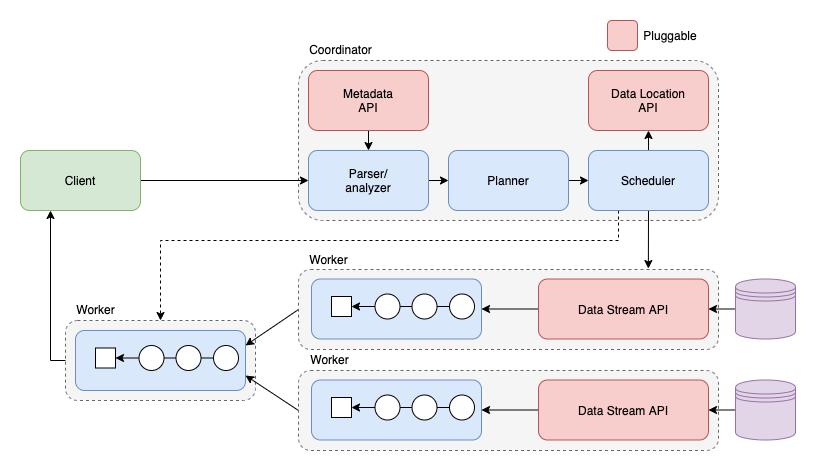

The diagram above was exported from draw.io. Its source (the exported page's mxGraphModel, read from the mxfile embedded in the PNG):
<mxGraphModel dx="856" dy="504" grid="1" gridSize="10" guides="1" tooltips="1" connect="1" arrows="1" fold="1" page="1" pageScale="1" pageWidth="827" pageHeight="1169" math="0" shadow="0">
  <root>
    <mxCell id="0" />
    <mxCell id="1" parent="0" />
    <mxCell id="TGW7Gd5JV6t5hyaWjL3v-82" value="" style="rounded=1;whiteSpace=wrap;html=1;dashed=1;fillColor=#f5f5f5;strokeColor=#666666;fontColor=#333333;" parent="1" vertex="1">
      <mxGeometry x="127" y="330" width="190" height="80" as="geometry" />
    </mxCell>
    <mxCell id="TGW7Gd5JV6t5hyaWjL3v-79" style="edgeStyle=none;rounded=0;orthogonalLoop=1;jettySize=auto;html=1;exitX=0;exitY=0.5;exitDx=0;exitDy=0;entryX=1;entryY=0.25;entryDx=0;entryDy=0;strokeWidth=1;" parent="1" source="TGW7Gd5JV6t5hyaWjL3v-15" target="TGW7Gd5JV6t5hyaWjL3v-58" edge="1">
      <mxGeometry relative="1" as="geometry" />
    </mxCell>
    <mxCell id="TGW7Gd5JV6t5hyaWjL3v-15" value="" style="rounded=1;whiteSpace=wrap;html=1;dashed=1;fillColor=#f5f5f5;strokeColor=#666666;fontColor=#333333;" parent="1" vertex="1">
      <mxGeometry x="360" y="279" width="420" height="80" as="geometry" />
    </mxCell>
    <mxCell id="TGW7Gd5JV6t5hyaWjL3v-12" value="" style="rounded=1;whiteSpace=wrap;html=1;dashed=1;fillColor=#f5f5f5;strokeColor=#666666;fontColor=#333333;" parent="1" vertex="1">
      <mxGeometry x="360" y="70" width="420" height="160" as="geometry" />
    </mxCell>
    <mxCell id="TGW7Gd5JV6t5hyaWjL3v-66" style="edgeStyle=none;rounded=0;orthogonalLoop=1;jettySize=auto;html=1;entryX=0;entryY=0.5;entryDx=0;entryDy=0;strokeWidth=1;" parent="1" source="TGW7Gd5JV6t5hyaWjL3v-1" target="TGW7Gd5JV6t5hyaWjL3v-4" edge="1">
      <mxGeometry relative="1" as="geometry" />
    </mxCell>
    <mxCell id="TGW7Gd5JV6t5hyaWjL3v-1" value="Client" style="rounded=1;whiteSpace=wrap;html=1;fillColor=#d5e8d4;strokeColor=#82b366;" parent="1" vertex="1">
      <mxGeometry x="82" y="160" width="120" height="60" as="geometry" />
    </mxCell>
    <mxCell id="TGW7Gd5JV6t5hyaWjL3v-69" style="edgeStyle=none;rounded=0;orthogonalLoop=1;jettySize=auto;html=1;exitX=0.5;exitY=1;exitDx=0;exitDy=0;entryX=0.5;entryY=0;entryDx=0;entryDy=0;strokeWidth=1;" parent="1" source="TGW7Gd5JV6t5hyaWjL3v-2" target="TGW7Gd5JV6t5hyaWjL3v-4" edge="1">
      <mxGeometry relative="1" as="geometry" />
    </mxCell>
    <mxCell id="TGW7Gd5JV6t5hyaWjL3v-2" value="Metadata&lt;br&gt;API" style="rounded=1;whiteSpace=wrap;html=1;fillColor=#f8cecc;strokeColor=#b85450;" parent="1" vertex="1">
      <mxGeometry x="370" y="80" width="120" height="60" as="geometry" />
    </mxCell>
    <mxCell id="TGW7Gd5JV6t5hyaWjL3v-3" value="Data Location&lt;br&gt;API" style="rounded=1;whiteSpace=wrap;html=1;fillColor=#f8cecc;strokeColor=#b85450;" parent="1" vertex="1">
      <mxGeometry x="650" y="80" width="120" height="60" as="geometry" />
    </mxCell>
    <mxCell id="TGW7Gd5JV6t5hyaWjL3v-68" style="edgeStyle=none;rounded=0;orthogonalLoop=1;jettySize=auto;html=1;exitX=1;exitY=0.5;exitDx=0;exitDy=0;strokeWidth=1;" parent="1" source="TGW7Gd5JV6t5hyaWjL3v-4" target="TGW7Gd5JV6t5hyaWjL3v-5" edge="1">
      <mxGeometry relative="1" as="geometry" />
    </mxCell>
    <mxCell id="TGW7Gd5JV6t5hyaWjL3v-4" value="Parser/&lt;br&gt;analyzer" style="rounded=1;whiteSpace=wrap;html=1;fillColor=#dae8fc;strokeColor=#6c8ebf;" parent="1" vertex="1">
      <mxGeometry x="370" y="160" width="120" height="60" as="geometry" />
    </mxCell>
    <mxCell id="TGW7Gd5JV6t5hyaWjL3v-70" style="edgeStyle=none;rounded=0;orthogonalLoop=1;jettySize=auto;html=1;exitX=1;exitY=0.5;exitDx=0;exitDy=0;entryX=0;entryY=0.5;entryDx=0;entryDy=0;strokeWidth=1;" parent="1" source="TGW7Gd5JV6t5hyaWjL3v-5" target="TGW7Gd5JV6t5hyaWjL3v-6" edge="1">
      <mxGeometry relative="1" as="geometry" />
    </mxCell>
    <mxCell id="TGW7Gd5JV6t5hyaWjL3v-5" value="Planner" style="rounded=1;whiteSpace=wrap;html=1;fillColor=#dae8fc;strokeColor=#6c8ebf;" parent="1" vertex="1">
      <mxGeometry x="510" y="160" width="120" height="60" as="geometry" />
    </mxCell>
    <mxCell id="TGW7Gd5JV6t5hyaWjL3v-71" style="edgeStyle=none;rounded=0;orthogonalLoop=1;jettySize=auto;html=1;exitX=0.5;exitY=0;exitDx=0;exitDy=0;entryX=0.5;entryY=1;entryDx=0;entryDy=0;strokeWidth=1;" parent="1" source="TGW7Gd5JV6t5hyaWjL3v-6" target="TGW7Gd5JV6t5hyaWjL3v-3" edge="1">
      <mxGeometry relative="1" as="geometry" />
    </mxCell>
    <mxCell id="TGW7Gd5JV6t5hyaWjL3v-72" style="edgeStyle=none;rounded=0;orthogonalLoop=1;jettySize=auto;html=1;exitX=0.5;exitY=1;exitDx=0;exitDy=0;strokeWidth=1;entryX=0.833;entryY=-0.012;entryDx=0;entryDy=0;entryPerimeter=0;jumpSize=6;" parent="1" source="TGW7Gd5JV6t5hyaWjL3v-6" target="TGW7Gd5JV6t5hyaWjL3v-15" edge="1">
      <mxGeometry relative="1" as="geometry">
        <mxPoint x="710" y="220" as="sourcePoint" />
        <mxPoint x="708" y="260" as="targetPoint" />
      </mxGeometry>
    </mxCell>
    <mxCell id="TGW7Gd5JV6t5hyaWjL3v-84" style="edgeStyle=orthogonalEdgeStyle;rounded=0;orthogonalLoop=1;jettySize=auto;html=1;exitX=0.25;exitY=1;exitDx=0;exitDy=0;entryX=0.5;entryY=0;entryDx=0;entryDy=0;strokeWidth=1;dashed=1;" parent="1" source="TGW7Gd5JV6t5hyaWjL3v-6" target="TGW7Gd5JV6t5hyaWjL3v-82" edge="1">
      <mxGeometry relative="1" as="geometry">
        <Array as="points">
          <mxPoint x="680" y="250" />
          <mxPoint x="222" y="250" />
        </Array>
      </mxGeometry>
    </mxCell>
    <mxCell id="TGW7Gd5JV6t5hyaWjL3v-6" value="Scheduler" style="rounded=1;whiteSpace=wrap;html=1;fillColor=#dae8fc;strokeColor=#6c8ebf;" parent="1" vertex="1">
      <mxGeometry x="650" y="160" width="120" height="60" as="geometry" />
    </mxCell>
    <mxCell id="TGW7Gd5JV6t5hyaWjL3v-8" value="" style="rounded=1;whiteSpace=wrap;html=1;fillColor=#dae8fc;strokeColor=#6c8ebf;" parent="1" vertex="1">
      <mxGeometry x="373" y="288.5" width="170" height="60" as="geometry" />
    </mxCell>
    <mxCell id="TGW7Gd5JV6t5hyaWjL3v-75" style="edgeStyle=none;rounded=0;orthogonalLoop=1;jettySize=auto;html=1;exitX=0;exitY=0.5;exitDx=0;exitDy=0;entryX=1;entryY=0.5;entryDx=0;entryDy=0;strokeWidth=1;" parent="1" source="TGW7Gd5JV6t5hyaWjL3v-10" target="TGW7Gd5JV6t5hyaWjL3v-8" edge="1">
      <mxGeometry relative="1" as="geometry" />
    </mxCell>
    <mxCell id="TGW7Gd5JV6t5hyaWjL3v-10" value="Data Stream API" style="rounded=1;whiteSpace=wrap;html=1;fillColor=#f8cecc;strokeColor=#b85450;" parent="1" vertex="1">
      <mxGeometry x="600" y="288.5" width="170" height="60" as="geometry" />
    </mxCell>
    <mxCell id="TGW7Gd5JV6t5hyaWjL3v-73" value="" style="edgeStyle=none;rounded=0;orthogonalLoop=1;jettySize=auto;html=1;strokeWidth=1;" parent="1" source="TGW7Gd5JV6t5hyaWjL3v-14" target="TGW7Gd5JV6t5hyaWjL3v-10" edge="1">
      <mxGeometry relative="1" as="geometry" />
    </mxCell>
    <mxCell id="TGW7Gd5JV6t5hyaWjL3v-14" value="" style="shape=datastore;whiteSpace=wrap;html=1;fillColor=#e1d5e7;strokeColor=#9673a6;" parent="1" vertex="1">
      <mxGeometry x="797" y="288.5" width="60" height="60" as="geometry" />
    </mxCell>
    <mxCell id="TGW7Gd5JV6t5hyaWjL3v-16" value="" style="ellipse;whiteSpace=wrap;html=1;aspect=fixed;" parent="1" vertex="1">
      <mxGeometry x="511" y="303.5" width="25" height="25" as="geometry" />
    </mxCell>
    <mxCell id="TGW7Gd5JV6t5hyaWjL3v-17" value="" style="ellipse;whiteSpace=wrap;html=1;aspect=fixed;" parent="1" vertex="1">
      <mxGeometry x="473.5" y="303.5" width="25" height="25" as="geometry" />
    </mxCell>
    <mxCell id="TGW7Gd5JV6t5hyaWjL3v-18" value="" style="ellipse;whiteSpace=wrap;html=1;aspect=fixed;" parent="1" vertex="1">
      <mxGeometry x="436.5" y="303.5" width="25" height="25" as="geometry" />
    </mxCell>
    <mxCell id="TGW7Gd5JV6t5hyaWjL3v-19" value="" style="whiteSpace=wrap;html=1;aspect=fixed;" parent="1" vertex="1">
      <mxGeometry x="393" y="306" width="20" height="20" as="geometry" />
    </mxCell>
    <mxCell id="TGW7Gd5JV6t5hyaWjL3v-29" value="" style="endArrow=none;html=1;entryX=0;entryY=0.5;entryDx=0;entryDy=0;exitX=1;exitY=0.5;exitDx=0;exitDy=0;strokeWidth=1;" parent="1" source="TGW7Gd5JV6t5hyaWjL3v-17" target="TGW7Gd5JV6t5hyaWjL3v-16" edge="1">
      <mxGeometry width="50" height="50" relative="1" as="geometry">
        <mxPoint x="126" y="518.5" as="sourcePoint" />
        <mxPoint x="176" y="468.5" as="targetPoint" />
      </mxGeometry>
    </mxCell>
    <mxCell id="TGW7Gd5JV6t5hyaWjL3v-30" value="" style="endArrow=none;html=1;strokeWidth=1;exitX=1;exitY=0.5;exitDx=0;exitDy=0;entryX=0;entryY=0.5;entryDx=0;entryDy=0;" parent="1" source="TGW7Gd5JV6t5hyaWjL3v-18" target="TGW7Gd5JV6t5hyaWjL3v-17" edge="1">
      <mxGeometry width="50" height="50" relative="1" as="geometry">
        <mxPoint x="456" y="358.5" as="sourcePoint" />
        <mxPoint x="486" y="518.5" as="targetPoint" />
      </mxGeometry>
    </mxCell>
    <mxCell id="TGW7Gd5JV6t5hyaWjL3v-32" value="" style="endArrow=classic;html=1;strokeWidth=1;exitX=0;exitY=0.5;exitDx=0;exitDy=0;entryX=1;entryY=0.5;entryDx=0;entryDy=0;" parent="1" source="TGW7Gd5JV6t5hyaWjL3v-18" target="TGW7Gd5JV6t5hyaWjL3v-19" edge="1">
      <mxGeometry width="50" height="50" relative="1" as="geometry">
        <mxPoint x="126" y="518.5" as="sourcePoint" />
        <mxPoint x="176" y="468.5" as="targetPoint" />
      </mxGeometry>
    </mxCell>
    <mxCell id="TGW7Gd5JV6t5hyaWjL3v-80" style="edgeStyle=none;rounded=0;orthogonalLoop=1;jettySize=auto;html=1;exitX=0;exitY=0.5;exitDx=0;exitDy=0;entryX=1;entryY=0.75;entryDx=0;entryDy=0;strokeWidth=1;" parent="1" source="TGW7Gd5JV6t5hyaWjL3v-47" target="TGW7Gd5JV6t5hyaWjL3v-58" edge="1">
      <mxGeometry relative="1" as="geometry" />
    </mxCell>
    <mxCell id="TGW7Gd5JV6t5hyaWjL3v-47" value="" style="rounded=1;whiteSpace=wrap;html=1;dashed=1;fillColor=#f5f5f5;strokeColor=#666666;fontColor=#333333;" parent="1" vertex="1">
      <mxGeometry x="360" y="380" width="420" height="80" as="geometry" />
    </mxCell>
    <mxCell id="TGW7Gd5JV6t5hyaWjL3v-48" value="" style="rounded=1;whiteSpace=wrap;html=1;fillColor=#dae8fc;strokeColor=#6c8ebf;" parent="1" vertex="1">
      <mxGeometry x="373" y="389.5" width="170" height="60" as="geometry" />
    </mxCell>
    <mxCell id="TGW7Gd5JV6t5hyaWjL3v-76" style="edgeStyle=none;rounded=0;orthogonalLoop=1;jettySize=auto;html=1;exitX=0;exitY=0.5;exitDx=0;exitDy=0;entryX=1;entryY=0.5;entryDx=0;entryDy=0;strokeWidth=1;" parent="1" source="TGW7Gd5JV6t5hyaWjL3v-49" target="TGW7Gd5JV6t5hyaWjL3v-48" edge="1">
      <mxGeometry relative="1" as="geometry" />
    </mxCell>
    <mxCell id="TGW7Gd5JV6t5hyaWjL3v-49" value="Data Stream API" style="rounded=1;whiteSpace=wrap;html=1;fillColor=#f8cecc;strokeColor=#b85450;" parent="1" vertex="1">
      <mxGeometry x="600" y="389.5" width="170" height="60" as="geometry" />
    </mxCell>
    <mxCell id="TGW7Gd5JV6t5hyaWjL3v-74" value="" style="edgeStyle=none;rounded=0;orthogonalLoop=1;jettySize=auto;html=1;strokeWidth=1;" parent="1" source="TGW7Gd5JV6t5hyaWjL3v-50" target="TGW7Gd5JV6t5hyaWjL3v-49" edge="1">
      <mxGeometry relative="1" as="geometry" />
    </mxCell>
    <mxCell id="TGW7Gd5JV6t5hyaWjL3v-50" value="" style="shape=datastore;whiteSpace=wrap;html=1;fillColor=#e1d5e7;strokeColor=#9673a6;" parent="1" vertex="1">
      <mxGeometry x="797" y="389.5" width="60" height="60" as="geometry" />
    </mxCell>
    <mxCell id="TGW7Gd5JV6t5hyaWjL3v-51" value="" style="ellipse;whiteSpace=wrap;html=1;aspect=fixed;" parent="1" vertex="1">
      <mxGeometry x="511" y="404.5" width="25" height="25" as="geometry" />
    </mxCell>
    <mxCell id="TGW7Gd5JV6t5hyaWjL3v-52" value="" style="ellipse;whiteSpace=wrap;html=1;aspect=fixed;" parent="1" vertex="1">
      <mxGeometry x="473.5" y="404.5" width="25" height="25" as="geometry" />
    </mxCell>
    <mxCell id="TGW7Gd5JV6t5hyaWjL3v-53" value="" style="ellipse;whiteSpace=wrap;html=1;aspect=fixed;" parent="1" vertex="1">
      <mxGeometry x="436.5" y="404.5" width="25" height="25" as="geometry" />
    </mxCell>
    <mxCell id="TGW7Gd5JV6t5hyaWjL3v-54" value="" style="whiteSpace=wrap;html=1;aspect=fixed;" parent="1" vertex="1">
      <mxGeometry x="393" y="407" width="20" height="20" as="geometry" />
    </mxCell>
    <mxCell id="TGW7Gd5JV6t5hyaWjL3v-55" value="" style="endArrow=none;html=1;entryX=0;entryY=0.5;entryDx=0;entryDy=0;exitX=1;exitY=0.5;exitDx=0;exitDy=0;strokeWidth=1;" parent="1" source="TGW7Gd5JV6t5hyaWjL3v-52" target="TGW7Gd5JV6t5hyaWjL3v-51" edge="1">
      <mxGeometry width="50" height="50" relative="1" as="geometry">
        <mxPoint x="126" y="619.5" as="sourcePoint" />
        <mxPoint x="176" y="569.5" as="targetPoint" />
      </mxGeometry>
    </mxCell>
    <mxCell id="TGW7Gd5JV6t5hyaWjL3v-56" value="" style="endArrow=none;html=1;strokeWidth=1;exitX=1;exitY=0.5;exitDx=0;exitDy=0;entryX=0;entryY=0.5;entryDx=0;entryDy=0;" parent="1" source="TGW7Gd5JV6t5hyaWjL3v-53" target="TGW7Gd5JV6t5hyaWjL3v-52" edge="1">
      <mxGeometry width="50" height="50" relative="1" as="geometry">
        <mxPoint x="456" y="459.5" as="sourcePoint" />
        <mxPoint x="486" y="619.5" as="targetPoint" />
      </mxGeometry>
    </mxCell>
    <mxCell id="TGW7Gd5JV6t5hyaWjL3v-57" value="" style="endArrow=classic;html=1;strokeWidth=1;exitX=0;exitY=0.5;exitDx=0;exitDy=0;entryX=1;entryY=0.5;entryDx=0;entryDy=0;" parent="1" source="TGW7Gd5JV6t5hyaWjL3v-53" target="TGW7Gd5JV6t5hyaWjL3v-54" edge="1">
      <mxGeometry width="50" height="50" relative="1" as="geometry">
        <mxPoint x="126" y="619.5" as="sourcePoint" />
        <mxPoint x="176" y="569.5" as="targetPoint" />
      </mxGeometry>
    </mxCell>
    <mxCell id="TGW7Gd5JV6t5hyaWjL3v-81" style="edgeStyle=orthogonalEdgeStyle;rounded=0;orthogonalLoop=1;jettySize=auto;html=1;entryX=0.25;entryY=1;entryDx=0;entryDy=0;strokeWidth=1;exitX=0;exitY=0.5;exitDx=0;exitDy=0;" parent="1" source="TGW7Gd5JV6t5hyaWjL3v-82" target="TGW7Gd5JV6t5hyaWjL3v-1" edge="1">
      <mxGeometry relative="1" as="geometry">
        <mxPoint x="57" y="390" as="sourcePoint" />
        <Array as="points">
          <mxPoint x="112" y="370" />
        </Array>
      </mxGeometry>
    </mxCell>
    <mxCell id="TGW7Gd5JV6t5hyaWjL3v-58" value="" style="rounded=1;whiteSpace=wrap;html=1;fillColor=#dae8fc;strokeColor=#6c8ebf;" parent="1" vertex="1">
      <mxGeometry x="137" y="340" width="170" height="60" as="geometry" />
    </mxCell>
    <mxCell id="TGW7Gd5JV6t5hyaWjL3v-59" value="" style="ellipse;whiteSpace=wrap;html=1;aspect=fixed;" parent="1" vertex="1">
      <mxGeometry x="275" y="355" width="25" height="25" as="geometry" />
    </mxCell>
    <mxCell id="TGW7Gd5JV6t5hyaWjL3v-60" value="" style="ellipse;whiteSpace=wrap;html=1;aspect=fixed;" parent="1" vertex="1">
      <mxGeometry x="237.5" y="355" width="25" height="25" as="geometry" />
    </mxCell>
    <mxCell id="TGW7Gd5JV6t5hyaWjL3v-61" value="" style="ellipse;whiteSpace=wrap;html=1;aspect=fixed;" parent="1" vertex="1">
      <mxGeometry x="200.5" y="355" width="25" height="25" as="geometry" />
    </mxCell>
    <mxCell id="TGW7Gd5JV6t5hyaWjL3v-62" value="" style="whiteSpace=wrap;html=1;aspect=fixed;" parent="1" vertex="1">
      <mxGeometry x="157" y="357.5" width="20" height="20" as="geometry" />
    </mxCell>
    <mxCell id="TGW7Gd5JV6t5hyaWjL3v-63" value="" style="endArrow=none;html=1;entryX=0;entryY=0.5;entryDx=0;entryDy=0;exitX=1;exitY=0.5;exitDx=0;exitDy=0;strokeWidth=1;" parent="1" source="TGW7Gd5JV6t5hyaWjL3v-60" target="TGW7Gd5JV6t5hyaWjL3v-59" edge="1">
      <mxGeometry width="50" height="50" relative="1" as="geometry">
        <mxPoint x="-110" y="570" as="sourcePoint" />
        <mxPoint x="-60" y="520" as="targetPoint" />
      </mxGeometry>
    </mxCell>
    <mxCell id="TGW7Gd5JV6t5hyaWjL3v-64" value="" style="endArrow=none;html=1;strokeWidth=1;exitX=1;exitY=0.5;exitDx=0;exitDy=0;entryX=0;entryY=0.5;entryDx=0;entryDy=0;" parent="1" source="TGW7Gd5JV6t5hyaWjL3v-61" target="TGW7Gd5JV6t5hyaWjL3v-60" edge="1">
      <mxGeometry width="50" height="50" relative="1" as="geometry">
        <mxPoint x="220" y="410" as="sourcePoint" />
        <mxPoint x="250" y="570" as="targetPoint" />
      </mxGeometry>
    </mxCell>
    <mxCell id="TGW7Gd5JV6t5hyaWjL3v-65" value="" style="endArrow=classic;html=1;strokeWidth=1;exitX=0;exitY=0.5;exitDx=0;exitDy=0;entryX=1;entryY=0.5;entryDx=0;entryDy=0;" parent="1" source="TGW7Gd5JV6t5hyaWjL3v-61" target="TGW7Gd5JV6t5hyaWjL3v-62" edge="1">
      <mxGeometry width="50" height="50" relative="1" as="geometry">
        <mxPoint x="-110" y="570" as="sourcePoint" />
        <mxPoint x="-60" y="520" as="targetPoint" />
      </mxGeometry>
    </mxCell>
    <mxCell id="TGW7Gd5JV6t5hyaWjL3v-85" value="Coordinator&lt;br&gt;" style="text;html=1;strokeColor=none;fillColor=none;align=center;verticalAlign=middle;whiteSpace=wrap;rounded=0;dashed=1;" parent="1" vertex="1">
      <mxGeometry x="360" y="44" width="85" height="30" as="geometry" />
    </mxCell>
    <mxCell id="TGW7Gd5JV6t5hyaWjL3v-86" value="Worker" style="text;html=1;strokeColor=none;fillColor=none;align=center;verticalAlign=middle;whiteSpace=wrap;rounded=0;dashed=1;" parent="1" vertex="1">
      <mxGeometry x="115" y="303.5" width="85" height="30" as="geometry" />
    </mxCell>
    <mxCell id="TGW7Gd5JV6t5hyaWjL3v-87" value="Worker" style="text;html=1;strokeColor=none;fillColor=none;align=center;verticalAlign=middle;whiteSpace=wrap;rounded=0;dashed=1;" parent="1" vertex="1">
      <mxGeometry x="348" y="254" width="85" height="30" as="geometry" />
    </mxCell>
    <mxCell id="TGW7Gd5JV6t5hyaWjL3v-88" value="Worker" style="text;html=1;strokeColor=none;fillColor=none;align=center;verticalAlign=middle;whiteSpace=wrap;rounded=0;dashed=1;" parent="1" vertex="1">
      <mxGeometry x="349" y="353.5" width="85" height="30" as="geometry" />
    </mxCell>
    <mxCell id="TGW7Gd5JV6t5hyaWjL3v-89" value="" style="rounded=1;whiteSpace=wrap;html=1;fillColor=#f8cecc;strokeColor=#b85450;" parent="1" vertex="1">
      <mxGeometry x="669" y="30" width="30" height="30" as="geometry" />
    </mxCell>
    <mxCell id="TGW7Gd5JV6t5hyaWjL3v-90" value="Pluggable" style="text;html=1;strokeColor=none;fillColor=none;align=center;verticalAlign=middle;whiteSpace=wrap;rounded=0;dashed=1;" parent="1" vertex="1">
      <mxGeometry x="711.5" y="35" width="40" height="20" as="geometry" />
    </mxCell>
  </root>
</mxGraphModel>